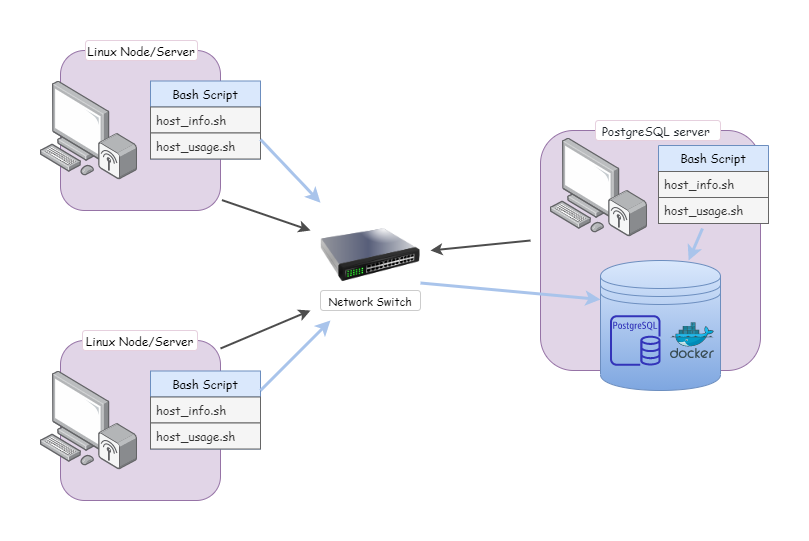

The diagram above was exported from draw.io. Its source (the exported page's mxGraphModel, read from the mxfile embedded in the PNG):
<mxGraphModel dx="963" dy="600" grid="0" gridSize="10" guides="1" tooltips="1" connect="1" arrows="1" fold="1" page="1" pageScale="1" pageWidth="1100" pageHeight="850" background="#FFFFFF" math="0" shadow="0" extFonts="Permanent Marker^https://fonts.googleapis.com/css?family=Permanent+Marker">
  <root>
    <mxCell id="0" />
    <mxCell id="1" parent="0" />
    <mxCell id="97gdAllrvGwcXS5c7SeO-1" value="" style="rounded=1;whiteSpace=wrap;html=1;fillColor=#e1d5e7;strokeColor=#9673a6;" parent="1" vertex="1">
      <mxGeometry x="560" y="120" width="220" height="240" as="geometry" />
    </mxCell>
    <mxCell id="97gdAllrvGwcXS5c7SeO-2" value="" style="rounded=1;whiteSpace=wrap;html=1;fillColor=#e1d5e7;strokeColor=#9673a6;" parent="1" vertex="1">
      <mxGeometry x="80" y="330" width="160" height="160" as="geometry" />
    </mxCell>
    <mxCell id="97gdAllrvGwcXS5c7SeO-4" value="" style="rounded=1;whiteSpace=wrap;html=1;fillColor=#e1d5e7;strokeColor=#9673a6;" parent="1" vertex="1">
      <mxGeometry x="80" y="40" width="160" height="160" as="geometry" />
    </mxCell>
    <mxCell id="97gdAllrvGwcXS5c7SeO-5" value="" style="shape=datastore;whiteSpace=wrap;html=1;fillColor=#dae8fc;strokeColor=#6c8ebf;gradientColor=#7ea6e0;" parent="1" vertex="1">
      <mxGeometry x="620" y="250" width="120" height="130" as="geometry" />
    </mxCell>
    <mxCell id="97gdAllrvGwcXS5c7SeO-14" value="Bash Script" style="swimlane;fontStyle=0;childLayout=stackLayout;horizontal=1;startSize=26;fillColor=#dae8fc;horizontalStack=0;resizeParent=1;resizeParentMax=0;resizeLast=0;collapsible=1;marginBottom=0;strokeColor=#6c8ebf;fontFamily=Comic Sans MS;" parent="1" vertex="1">
      <mxGeometry x="170" y="70.5" width="110" height="78" as="geometry" />
    </mxCell>
    <mxCell id="97gdAllrvGwcXS5c7SeO-15" value="host_info.sh" style="text;strokeColor=#666666;fillColor=#f5f5f5;align=left;verticalAlign=top;spacingLeft=4;spacingRight=4;overflow=hidden;rotatable=0;points=[[0,0.5],[1,0.5]];portConstraint=eastwest;fontColor=#333333;fontFamily=Comic Sans MS;" parent="97gdAllrvGwcXS5c7SeO-14" vertex="1">
      <mxGeometry y="26" width="110" height="26" as="geometry" />
    </mxCell>
    <mxCell id="97gdAllrvGwcXS5c7SeO-16" value="host_usage.sh" style="text;strokeColor=#666666;fillColor=#f5f5f5;align=left;verticalAlign=top;spacingLeft=4;spacingRight=4;overflow=hidden;rotatable=0;points=[[0,0.5],[1,0.5]];portConstraint=eastwest;fontColor=#333333;fontFamily=Comic Sans MS;" parent="97gdAllrvGwcXS5c7SeO-14" vertex="1">
      <mxGeometry y="52" width="110" height="26" as="geometry" />
    </mxCell>
    <mxCell id="97gdAllrvGwcXS5c7SeO-17" value="Bash Script" style="swimlane;fontStyle=0;childLayout=stackLayout;horizontal=1;startSize=26;fillColor=#dae8fc;horizontalStack=0;resizeParent=1;resizeParentMax=0;resizeLast=0;collapsible=1;marginBottom=0;strokeColor=#6c8ebf;fontFamily=Comic Sans MS;" parent="1" vertex="1">
      <mxGeometry x="170" y="360.5" width="110" height="78" as="geometry" />
    </mxCell>
    <mxCell id="97gdAllrvGwcXS5c7SeO-18" value="host_info.sh" style="text;strokeColor=#666666;fillColor=#f5f5f5;align=left;verticalAlign=top;spacingLeft=4;spacingRight=4;overflow=hidden;rotatable=0;points=[[0,0.5],[1,0.5]];portConstraint=eastwest;fontColor=#333333;fontFamily=Comic Sans MS;" parent="97gdAllrvGwcXS5c7SeO-17" vertex="1">
      <mxGeometry y="26" width="110" height="26" as="geometry" />
    </mxCell>
    <mxCell id="97gdAllrvGwcXS5c7SeO-19" value="host_usage.sh" style="text;strokeColor=#666666;fillColor=#f5f5f5;align=left;verticalAlign=top;spacingLeft=4;spacingRight=4;overflow=hidden;rotatable=0;points=[[0,0.5],[1,0.5]];portConstraint=eastwest;fontColor=#333333;fontFamily=Comic Sans MS;" parent="97gdAllrvGwcXS5c7SeO-17" vertex="1">
      <mxGeometry y="52" width="110" height="26" as="geometry" />
    </mxCell>
    <mxCell id="97gdAllrvGwcXS5c7SeO-20" value="Linux Node/Server" style="rounded=1;whiteSpace=wrap;html=1;fontFamily=Comic Sans MS;strokeColor=#E6D0DE;" parent="1" vertex="1">
      <mxGeometry x="105" y="30" width="112" height="20" as="geometry" />
    </mxCell>
    <mxCell id="97gdAllrvGwcXS5c7SeO-21" value="Linux Node/Server" style="rounded=1;whiteSpace=wrap;html=1;fontFamily=Comic Sans MS;strokeColor=#E6D0DE;" parent="1" vertex="1">
      <mxGeometry x="102" y="320" width="115" height="20" as="geometry" />
    </mxCell>
    <mxCell id="97gdAllrvGwcXS5c7SeO-24" value="" style="points=[];aspect=fixed;html=1;align=center;shadow=0;dashed=0;image;image=img/lib/allied_telesis/computer_and_terminals/Personal_Computer_Wireless.svg;fontFamily=Comic Sans MS;strokeColor=#E6D0DE;" parent="1" vertex="1">
      <mxGeometry x="60" y="70.5" width="97.15" height="99" as="geometry" />
    </mxCell>
    <mxCell id="97gdAllrvGwcXS5c7SeO-25" value="" style="points=[];aspect=fixed;html=1;align=center;shadow=0;dashed=0;image;image=img/lib/allied_telesis/computer_and_terminals/Personal_Computer_Wireless.svg;fontFamily=Comic Sans MS;strokeColor=#E6D0DE;" parent="1" vertex="1">
      <mxGeometry x="60" y="360.5" width="97.15" height="99" as="geometry" />
    </mxCell>
    <mxCell id="97gdAllrvGwcXS5c7SeO-26" value="" style="image;html=1;image=img/lib/clip_art/networking/Switch_128x128.png;fontFamily=Comic Sans MS;strokeColor=#E6D0DE;" parent="1" vertex="1">
      <mxGeometry x="340" y="190" width="100" height="110" as="geometry" />
    </mxCell>
    <mxCell id="97gdAllrvGwcXS5c7SeO-29" value="" style="endArrow=classic;html=1;fontFamily=Comic Sans MS;strokeWidth=2;strokeColor=#4D4D4D;" parent="1" edge="1">
      <mxGeometry width="50" height="50" relative="1" as="geometry">
        <mxPoint x="240" y="338" as="sourcePoint" />
        <mxPoint x="330" y="300" as="targetPoint" />
      </mxGeometry>
    </mxCell>
    <mxCell id="97gdAllrvGwcXS5c7SeO-30" value="" style="endArrow=classic;html=1;fontFamily=Comic Sans MS;strokeWidth=2;strokeColor=#4D4D4D;exitX=1.009;exitY=0.935;exitDx=0;exitDy=0;exitPerimeter=0;" parent="1" source="97gdAllrvGwcXS5c7SeO-4" edge="1">
      <mxGeometry width="50" height="50" relative="1" as="geometry">
        <mxPoint x="260" y="160" as="sourcePoint" />
        <mxPoint x="330" y="220" as="targetPoint" />
      </mxGeometry>
    </mxCell>
    <mxCell id="97gdAllrvGwcXS5c7SeO-32" value="&lt;font style=&quot;font-size: 11px&quot;&gt;Network Switch&lt;/font&gt;" style="rounded=1;whiteSpace=wrap;html=1;fontFamily=Comic Sans MS;strokeColor=#CCCCCC;" parent="1" vertex="1">
      <mxGeometry x="340" y="280" width="100" height="20" as="geometry" />
    </mxCell>
    <mxCell id="97gdAllrvGwcXS5c7SeO-33" value="" style="aspect=fixed;html=1;points=[];align=center;image;fontSize=12;image=img/lib/mscae/Docker.svg;fontFamily=Comic Sans MS;strokeColor=#CCCCCC;" parent="1" vertex="1">
      <mxGeometry x="690" y="312.13" width="43.6" height="35.75" as="geometry" />
    </mxCell>
    <mxCell id="97gdAllrvGwcXS5c7SeO-34" value="" style="outlineConnect=0;fontColor=#232F3E;gradientColor=none;fillColor=#3334B9;strokeColor=none;dashed=0;verticalLabelPosition=bottom;verticalAlign=top;align=center;html=1;fontSize=12;fontStyle=0;aspect=fixed;pointerEvents=1;shape=mxgraph.aws4.rds_postgresql_instance;fontFamily=Comic Sans MS;" parent="1" vertex="1">
      <mxGeometry x="629.5" y="304.75" width="50.5" height="50.5" as="geometry" />
    </mxCell>
    <mxCell id="97gdAllrvGwcXS5c7SeO-35" value="" style="endArrow=classic;html=1;fontFamily=Comic Sans MS;strokeWidth=2;strokeColor=#4D4D4D;" parent="1" edge="1">
      <mxGeometry width="50" height="50" relative="1" as="geometry">
        <mxPoint x="550" y="230" as="sourcePoint" />
        <mxPoint x="450" y="240" as="targetPoint" />
      </mxGeometry>
    </mxCell>
    <mxCell id="97gdAllrvGwcXS5c7SeO-36" value="Bash Script" style="swimlane;fontStyle=0;childLayout=stackLayout;horizontal=1;startSize=26;fillColor=#dae8fc;horizontalStack=0;resizeParent=1;resizeParentMax=0;resizeLast=0;collapsible=1;marginBottom=0;strokeColor=#6c8ebf;fontFamily=Comic Sans MS;" parent="1" vertex="1">
      <mxGeometry x="678" y="135" width="110" height="78" as="geometry" />
    </mxCell>
    <mxCell id="97gdAllrvGwcXS5c7SeO-37" value="host_info.sh" style="text;strokeColor=#666666;fillColor=#f5f5f5;align=left;verticalAlign=top;spacingLeft=4;spacingRight=4;overflow=hidden;rotatable=0;points=[[0,0.5],[1,0.5]];portConstraint=eastwest;fontColor=#333333;fontFamily=Comic Sans MS;" parent="97gdAllrvGwcXS5c7SeO-36" vertex="1">
      <mxGeometry y="26" width="110" height="26" as="geometry" />
    </mxCell>
    <mxCell id="97gdAllrvGwcXS5c7SeO-38" value="host_usage.sh" style="text;strokeColor=#666666;fillColor=#f5f5f5;align=left;verticalAlign=top;spacingLeft=4;spacingRight=4;overflow=hidden;rotatable=0;points=[[0,0.5],[1,0.5]];portConstraint=eastwest;fontColor=#333333;fontFamily=Comic Sans MS;" parent="97gdAllrvGwcXS5c7SeO-36" vertex="1">
      <mxGeometry y="52" width="110" height="26" as="geometry" />
    </mxCell>
    <mxCell id="97gdAllrvGwcXS5c7SeO-39" value="" style="points=[];aspect=fixed;html=1;align=center;shadow=0;dashed=0;image;image=img/lib/allied_telesis/computer_and_terminals/Personal_Computer_Wireless.svg;fontFamily=Comic Sans MS;strokeColor=#E6D0DE;" parent="1" vertex="1">
      <mxGeometry x="570" y="127.5" width="97.15" height="99" as="geometry" />
    </mxCell>
    <mxCell id="97gdAllrvGwcXS5c7SeO-44" value="" style="endArrow=classic;html=1;fontFamily=Comic Sans MS;strokeWidth=3;exitX=1;exitY=0.25;exitDx=0;exitDy=0;strokeColor=#A9C4EB;" parent="1" source="97gdAllrvGwcXS5c7SeO-17" edge="1">
      <mxGeometry width="50" height="50" relative="1" as="geometry">
        <mxPoint x="400" y="260" as="sourcePoint" />
        <mxPoint x="350" y="310" as="targetPoint" />
      </mxGeometry>
    </mxCell>
    <mxCell id="97gdAllrvGwcXS5c7SeO-45" value="" style="endArrow=classic;html=1;fontFamily=Comic Sans MS;strokeWidth=3;exitX=1;exitY=0.75;exitDx=0;exitDy=0;strokeColor=#A9C4EB;" parent="1" source="97gdAllrvGwcXS5c7SeO-14" target="97gdAllrvGwcXS5c7SeO-26" edge="1">
      <mxGeometry width="50" height="50" relative="1" as="geometry">
        <mxPoint x="290" y="390" as="sourcePoint" />
        <mxPoint x="360" y="320" as="targetPoint" />
      </mxGeometry>
    </mxCell>
    <mxCell id="97gdAllrvGwcXS5c7SeO-46" value="" style="endArrow=classic;html=1;fontFamily=Comic Sans MS;strokeWidth=3;exitX=1;exitY=0.75;exitDx=0;exitDy=0;strokeColor=#A9C4EB;entryX=0;entryY=0.3;entryDx=0;entryDy=0;" parent="1" source="97gdAllrvGwcXS5c7SeO-26" target="97gdAllrvGwcXS5c7SeO-5" edge="1">
      <mxGeometry width="50" height="50" relative="1" as="geometry">
        <mxPoint x="290" y="390" as="sourcePoint" />
        <mxPoint x="360" y="320" as="targetPoint" />
      </mxGeometry>
    </mxCell>
    <mxCell id="97gdAllrvGwcXS5c7SeO-49" value="&lt;span style=&quot;color: rgb(36 , 41 , 46) ; text-align: left ; background-color: rgb(255 , 255 , 255)&quot;&gt;&lt;font style=&quot;font-size: 12px&quot;&gt;PostgreSQL server&amp;nbsp;&lt;/font&gt;&lt;/span&gt;" style="rounded=1;whiteSpace=wrap;html=1;fontFamily=Comic Sans MS;strokeColor=#E6D0DE;" parent="1" vertex="1">
      <mxGeometry x="615" y="110" width="125" height="20" as="geometry" />
    </mxCell>
    <mxCell id="ENUALilsnSR98kZBXDiQ-2" value="" style="endArrow=classic;html=1;fontFamily=Comic Sans MS;strokeWidth=3;exitX=1;exitY=0.75;exitDx=0;exitDy=0;strokeColor=#A9C4EB;" parent="1" target="97gdAllrvGwcXS5c7SeO-5" edge="1">
      <mxGeometry width="50" height="50" relative="1" as="geometry">
        <mxPoint x="722" y="218" as="sourcePoint" />
        <mxPoint x="902" y="234.5" as="targetPoint" />
      </mxGeometry>
    </mxCell>
  </root>
</mxGraphModel>